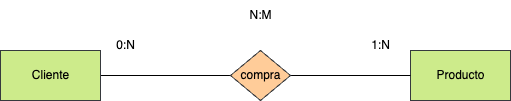

The diagram above was exported from draw.io. Its source (the exported page's mxGraphModel, read from the mxfile embedded in the PNG):
<mxGraphModel dx="1042" dy="717" grid="1" gridSize="10" guides="1" tooltips="1" connect="1" arrows="1" fold="1" page="1" pageScale="1" pageWidth="827" pageHeight="1169" math="0" shadow="0">
  <root>
    <mxCell id="0" />
    <mxCell id="1" parent="0" />
    <mxCell id="5" style="html=1;entryX=0;entryY=0.5;entryDx=0;entryDy=0;fontColor=#000000;endArrow=none;endFill=0;labelBackgroundColor=none;" parent="1" source="2" target="4" edge="1">
      <mxGeometry relative="1" as="geometry" />
    </mxCell>
    <mxCell id="2" value="&lt;font&gt;Cliente&lt;/font&gt;" style="html=1;dashed=0;whitespace=wrap;fillColor=#cdeb8b;strokeColor=#36393d;fontColor=#000000;labelBackgroundColor=none;" parent="1" vertex="1">
      <mxGeometry x="60" y="180" width="100" height="50" as="geometry" />
    </mxCell>
    <mxCell id="3" value="&lt;font&gt;Producto&lt;/font&gt;" style="html=1;dashed=0;whitespace=wrap;fillColor=#cdeb8b;strokeColor=#36393d;fontColor=#000000;labelBackgroundColor=none;" parent="1" vertex="1">
      <mxGeometry x="470" y="180" width="100" height="50" as="geometry" />
    </mxCell>
    <mxCell id="6" style="edgeStyle=none;html=1;fontColor=#000000;endArrow=none;endFill=0;labelBackgroundColor=none;" parent="1" source="4" target="3" edge="1">
      <mxGeometry relative="1" as="geometry" />
    </mxCell>
    <mxCell id="4" value="&lt;font&gt;compra&lt;/font&gt;" style="shape=rhombus;html=1;dashed=0;whitespace=wrap;perimeter=rhombusPerimeter;fillColor=#ffcc99;strokeColor=#36393d;fontColor=#000000;labelBackgroundColor=none;" parent="1" vertex="1">
      <mxGeometry x="290" y="180" width="60" height="50" as="geometry" />
    </mxCell>
    <mxCell id="7" value="&lt;font&gt;0:N&lt;br&gt;&lt;/font&gt;" style="text;html=1;align=center;verticalAlign=middle;resizable=0;points=[];autosize=1;strokeColor=none;fillColor=none;fontColor=#000000;labelBackgroundColor=none;" parent="1" vertex="1">
      <mxGeometry x="165" y="160" width="40" height="30" as="geometry" />
    </mxCell>
    <mxCell id="8" value="&lt;font&gt;1:N&lt;/font&gt;" style="text;html=1;align=center;verticalAlign=middle;resizable=0;points=[];autosize=1;strokeColor=none;fillColor=none;fontColor=#000000;labelBackgroundColor=none;" parent="1" vertex="1">
      <mxGeometry x="420" y="160" width="40" height="30" as="geometry" />
    </mxCell>
    <mxCell id="9" value="N:M&lt;br&gt;" style="text;html=1;align=center;verticalAlign=middle;resizable=0;points=[];autosize=1;strokeColor=none;fillColor=none;fontColor=#000000;labelBackgroundColor=none;" parent="1" vertex="1">
      <mxGeometry x="295" y="130" width="50" height="30" as="geometry" />
    </mxCell>
  </root>
</mxGraphModel>